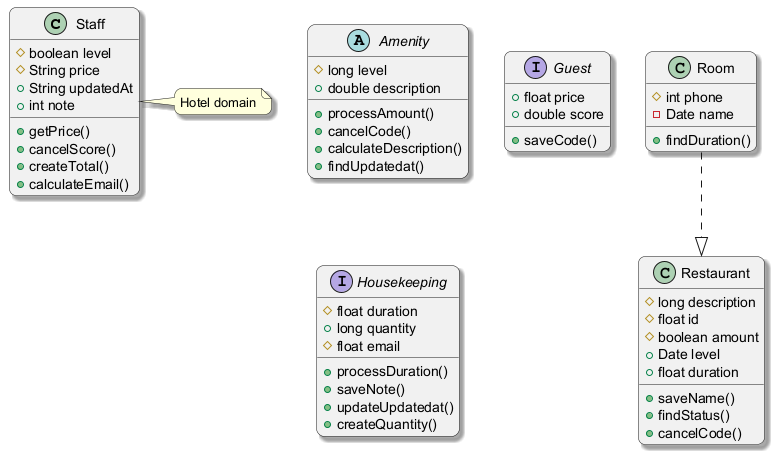

The diagram above was rendered by PlantUML. Its source (embedded in the PNG):
@startuml
skinparam backgroundColor #FFFFFF
skinparam roundCorner 15
skinparam shadowing true
class Staff {
  #boolean level
  #String price
  +String updatedAt
  +int note
  +getPrice()
  +cancelScore()
  +createTotal()
  +calculateEmail()
}
abstract class Amenity {
  #long level
  +double description
  +processAmount()
  +cancelCode()
  +calculateDescription()
  +findUpdatedat()
}
interface Guest {
  +float price
  +double score
  +saveCode()
}
class Restaurant {
  #long description
  #float id
  #boolean amount
  +Date level
  +float duration
  +saveName()
  +findStatus()
  +cancelCode()
}
interface Housekeeping {
  #float duration
  +long quantity
  #float email
  +processDuration()
  +saveNote()
  +updateUpdatedat()
  +createQuantity()
}
class Room {
  #int phone
  -Date name
  +findDuration()
}
Room ..|> Restaurant
note right of Staff : Hotel domain
@enduml